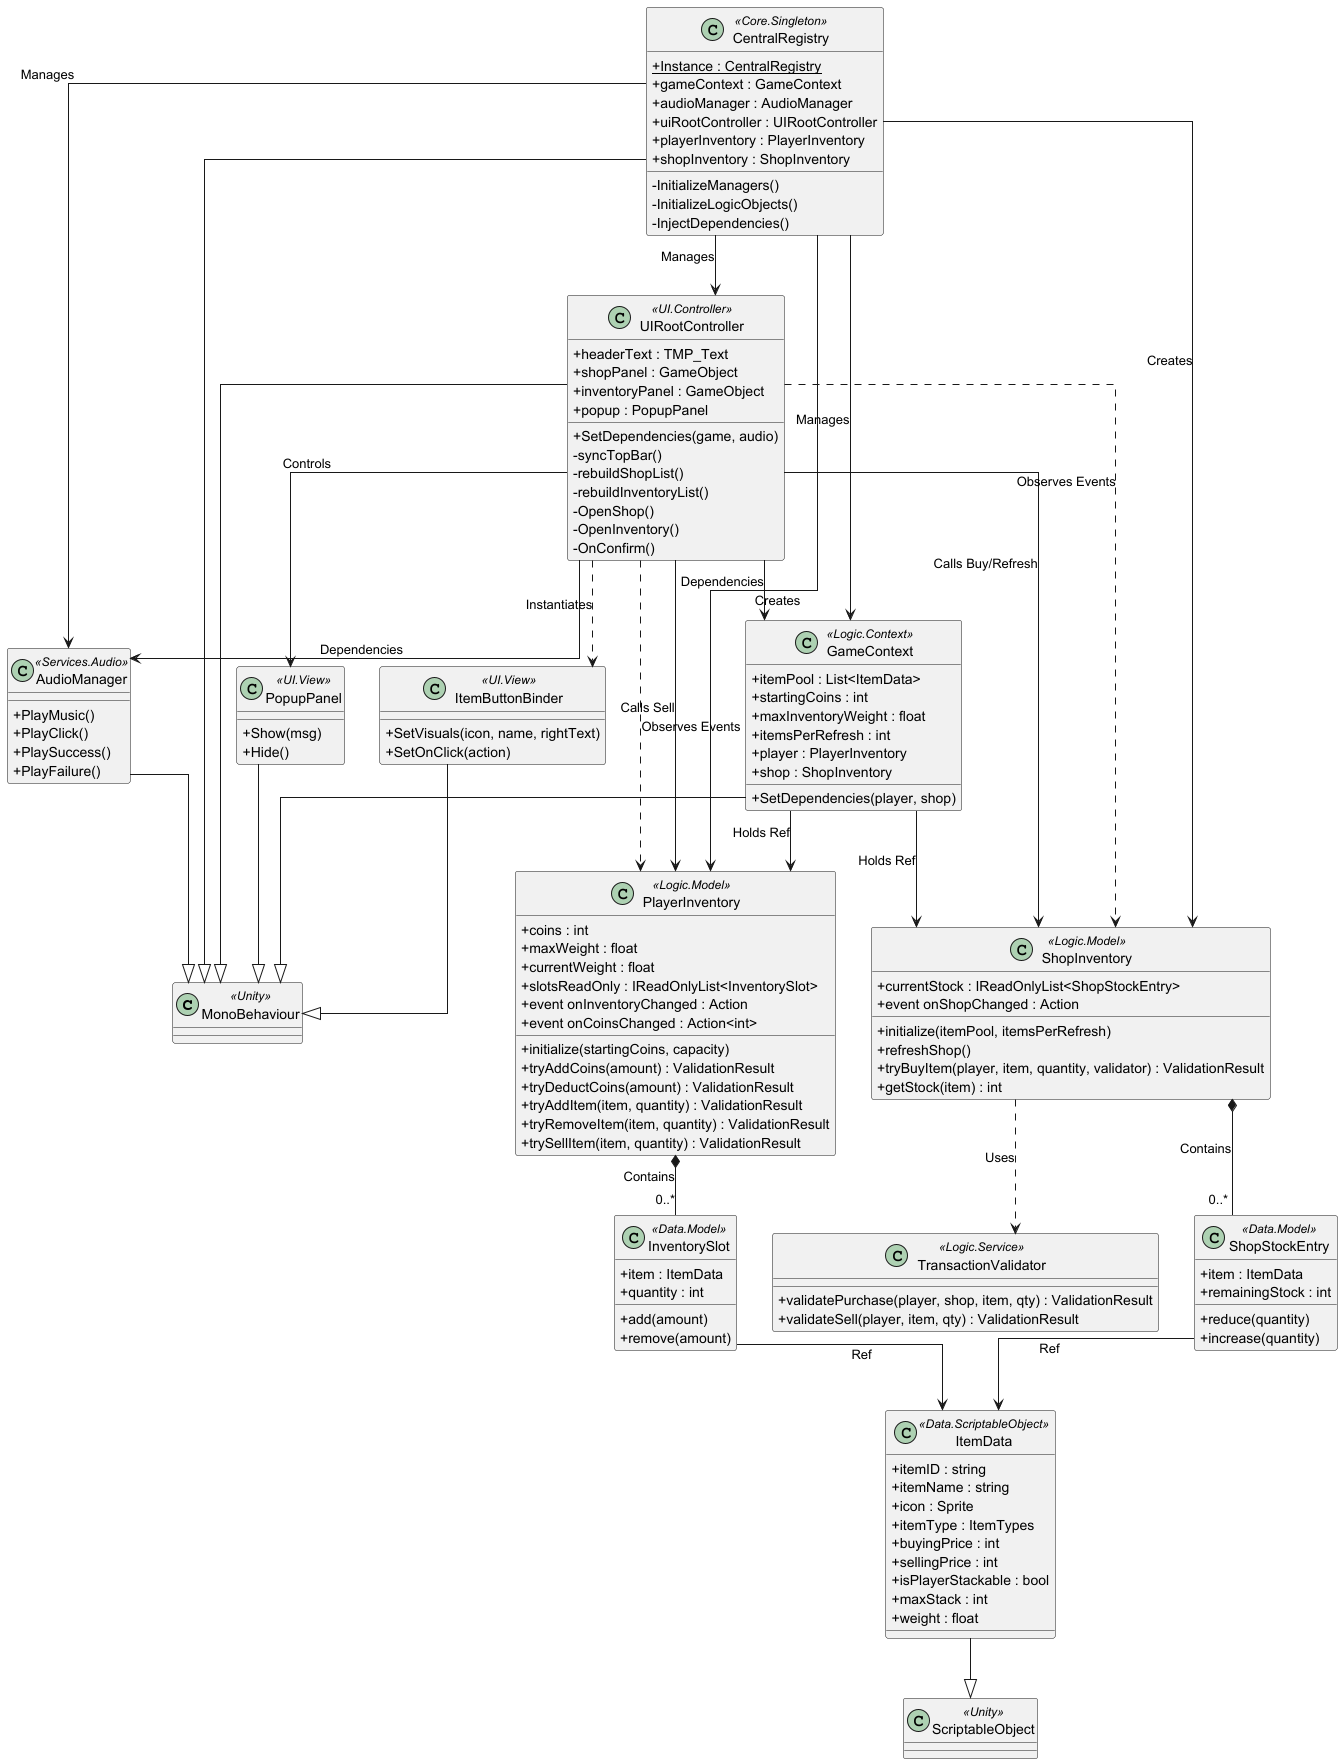

The diagram above was rendered by PlantUML. Its source (embedded in the PNG):
@startuml

' Visual Style & Configuration
skinparam linetype ortho
skinparam shadowing false
skinparam classAttributeIconSize 0
top to bottom direction

' --- External Unity Classes ---
class MonoBehaviour <<Unity>> {}
class ScriptableObject <<Unity>> {}

' --- Core ---
class CentralRegistry <<Core.Singleton>> {
    + {static} Instance : CentralRegistry
    + gameContext : GameContext
    + audioManager : AudioManager
    + uiRootController : UIRootController
    + playerInventory : PlayerInventory
    + shopInventory : ShopInventory
    - InitializeManagers()
    - InitializeLogicObjects()
    - InjectDependencies()
}

' --- Logic ---
class GameContext <<Logic.Context>> {
    + itemPool : List<ItemData>
    + startingCoins : int
    + maxInventoryWeight : float
    + itemsPerRefresh : int
    + player : PlayerInventory
    + shop : ShopInventory
    + SetDependencies(player, shop)
}

class PlayerInventory <<Logic.Model>> {
    + coins : int
    + maxWeight : float
    + currentWeight : float
    + slotsReadOnly : IReadOnlyList<InventorySlot>
    + event onInventoryChanged : Action
    + event onCoinsChanged : Action<int>
    + initialize(startingCoins, capacity)
    + tryAddCoins(amount) : ValidationResult
    + tryDeductCoins(amount) : ValidationResult
    + tryAddItem(item, quantity) : ValidationResult
    + tryRemoveItem(item, quantity) : ValidationResult
    + trySellItem(item, quantity) : ValidationResult
}

class ShopInventory <<Logic.Model>> {
    + currentStock : IReadOnlyList<ShopStockEntry>
    + event onShopChanged : Action
    + initialize(itemPool, itemsPerRefresh)
    + refreshShop()
    + tryBuyItem(player, item, quantity, validator) : ValidationResult
    + getStock(item) : int
}

class TransactionValidator <<Logic.Service>> {
    + validatePurchase(player, shop, item, qty) : ValidationResult
    + validateSell(player, item, qty) : ValidationResult
}

' --- Data ---
class ItemData <<Data.ScriptableObject>> {
    + itemID : string
    + itemName : string
    + icon : Sprite
    + itemType : ItemTypes
    + buyingPrice : int
    + sellingPrice : int
    + isPlayerStackable : bool
    + maxStack : int
    + weight : float
}

class InventorySlot <<Data.Model>> {
    + item : ItemData
    + quantity : int
    + add(amount)
    + remove(amount)
}

class ShopStockEntry <<Data.Model>> {
    + item : ItemData
    + remainingStock : int
    + reduce(quantity)
    + increase(quantity)
}

' --- UI ---
class UIRootController <<UI.Controller>> {
    + headerText : TMP_Text
    + shopPanel : GameObject
    + inventoryPanel : GameObject
    + popup : PopupPanel
    + SetDependencies(game, audio)
    - syncTopBar()
    - rebuildShopList()
    - rebuildInventoryList()
    - OpenShop()
    - OpenInventory()
    - OnConfirm()
}

class PopupPanel <<UI.View>> {
    + Show(msg)
    + Hide()
}

class ItemButtonBinder <<UI.View>> {
    + SetVisuals(icon, name, rightText)
    + SetOnClick(action)
}

' --- Audio ---
class AudioManager <<Services.Audio>> {
    + PlayMusic()
    + PlayClick()
    + PlaySuccess()
    + PlayFailure()
}

' --- Relationships ---

' Inheritance
CentralRegistry --|> MonoBehaviour
GameContext --|> MonoBehaviour
UIRootController --|> MonoBehaviour
AudioManager --|> MonoBehaviour
PopupPanel --|> MonoBehaviour
ItemButtonBinder --|> MonoBehaviour
ItemData --|> ScriptableObject

' Creation & Wiring
CentralRegistry --> GameContext : Manages
CentralRegistry --> AudioManager : Manages
CentralRegistry --> UIRootController : Manages
CentralRegistry --> PlayerInventory : Creates
CentralRegistry --> ShopInventory : Creates

GameContext --> PlayerInventory : Holds Ref
GameContext --> ShopInventory : Holds Ref

UIRootController --> GameContext : Dependencies
UIRootController --> AudioManager : Dependencies
UIRootController --> PopupPanel : Controls
UIRootController ..> ItemButtonBinder : Instantiates

PlayerInventory *-- "0..*" InventorySlot : Contains
ShopInventory *-- "0..*" ShopStockEntry : Contains

InventorySlot --> ItemData : Ref
ShopStockEntry --> ItemData : Ref

' Logic Flow
ShopInventory ..> TransactionValidator : Uses
UIRootController --> ShopInventory : Calls Buy/Refresh
UIRootController --> PlayerInventory : Calls Sell

' Observation
UIRootController ..> PlayerInventory : Observes Events
UIRootController ..> ShopInventory : Observes Events

@enduml